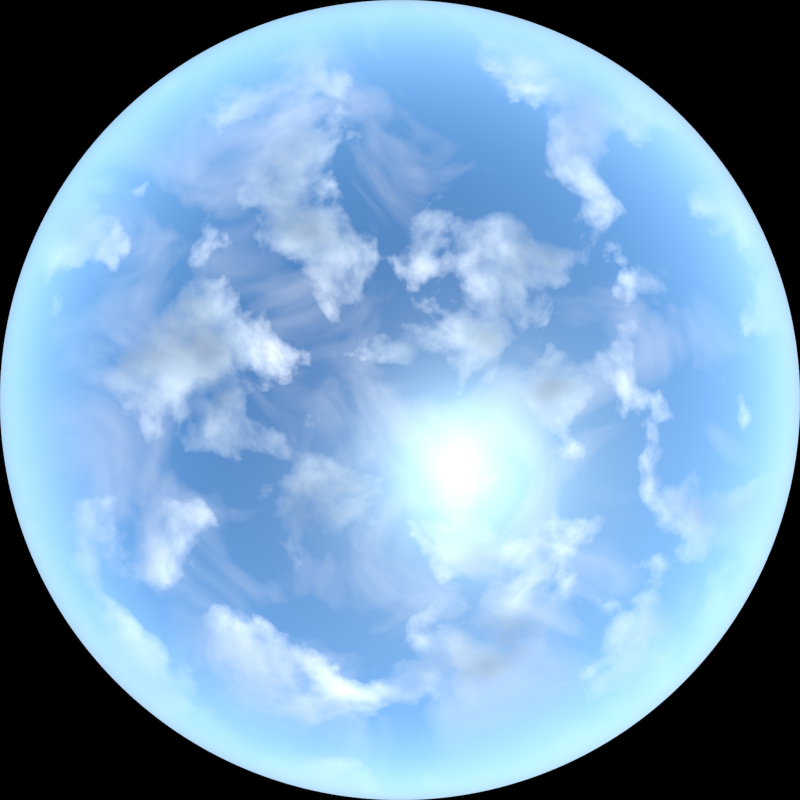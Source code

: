 # Source: Sky1.blend  (saved by Blender 2.69.0; exported with 4.5.12 LTS)
import bpy
from mathutils import Matrix  # noqa: F401  (used for matrix-valued properties, if any)

bpy.ops.wm.read_factory_settings(use_empty=True)
scene = bpy.context.scene
scene.name = 'Scene'

# ---- collections
col_collection_1 = bpy.data.collections.new('Collection 1'); scene.collection.children.link(col_collection_1)

# ---- node groups
ng_clouds_step = bpy.data.node_groups.new('Clouds Step', 'ShaderNodeTree')
_s = ng_clouds_step.interface.new_socket(name='Fbm', in_out='OUTPUT', socket_type='NodeSocketFloat')
_s.min_value = 0.0
_s.max_value = 0.0
_s = ng_clouds_step.interface.new_socket(name='Position', in_out='OUTPUT', socket_type='NodeSocketVector')
_s.min_value = 0.0
_s.max_value = 0.0
_s = ng_clouds_step.interface.new_socket(name='Fac', in_out='OUTPUT', socket_type='NodeSocketFloat')
_s.min_value = 0.0
_s.max_value = 1.0
_s = ng_clouds_step.interface.new_socket(name='Fbm', in_out='INPUT', socket_type='NodeSocketFloat')
_s.min_value = -1e+04
_s.max_value = 1e+04
_s = ng_clouds_step.interface.new_socket(name='Position', in_out='INPUT', socket_type='NodeSocketVector')
_s.min_value = -1e+04
_s.max_value = 1e+04
_s = ng_clouds_step.interface.new_socket(name='Ray', in_out='INPUT', socket_type='NodeSocketVector')
_s.min_value = -1e+04
_s.max_value = 1e+04
_s = ng_clouds_step.interface.new_socket(name='Scale', in_out='INPUT', socket_type='NodeSocketFloat')
_s.default_value = 4.0
_s.min_value = -1000.0
_s.max_value = 1000.0
_s = ng_clouds_step.interface.new_socket(name='Detail', in_out='INPUT', socket_type='NodeSocketFloat')
_s.default_value = 5.0
_s.min_value = 0.0
_s.max_value = 16.0
_s = ng_clouds_step.interface.new_socket(name='Distortion', in_out='INPUT', socket_type='NodeSocketFloat')
_s.default_value = 0.5
_s.min_value = -1000.0
_s.max_value = 1000.0
_N = ng_clouds_step.nodes; _L = ng_clouds_step.links
n0 = _N.new('ShaderNodeMath'); n0.name = 'Math.008'; n0.location = (94, 61)
n1 = _N.new('ShaderNodeTexNoise'); n1.name = 'Noise Texture.003'; n1.location = (-84, -97)
n2 = _N.new('NodeGroupInput'); n2.name = 'Group Input'; n2.location = (-431, -74)
n3 = _N.new('NodeGroupOutput'); n3.name = 'Group Output'; n3.location = (262, -137)
n4 = _N.new('ShaderNodeVectorMath'); n4.name = 'Vector Math.006'; n4.location = (-253, 73)
_L.new(n4.outputs[0], n1.inputs[0])
_L.new(n2.outputs[1], n4.inputs[0])
_L.new(n2.outputs[0], n0.inputs[0])
_L.new(n0.outputs[0], n3.inputs[0])
_L.new(n2.outputs[3], n1.inputs[2])
_L.new(n2.outputs[4], n1.inputs[3])
_L.new(n2.outputs[5], n1.inputs[8])
_L.new(n2.outputs[2], n4.inputs[1])
_L.new(n4.outputs[0], n3.inputs[1])
_L.new(n1.outputs[0], n3.inputs[2])
_L.new(n1.outputs[0], n0.inputs[1])
n3.is_active_output = True
ng_scale = bpy.data.node_groups.new('Scale', 'ShaderNodeTree')
_s = ng_scale.interface.new_socket(name='Vector', in_out='OUTPUT', socket_type='NodeSocketVector')
_s.min_value = 0.0
_s.max_value = 0.0
_s = ng_scale.interface.new_socket(name='Vector', in_out='INPUT', socket_type='NodeSocketVector')
_s.default_value = (0.5, 0.5, 0.5)
_s.min_value = -1e+04
_s.max_value = 1e+04
_s = ng_scale.interface.new_socket(name='Scale', in_out='INPUT', socket_type='NodeSocketFloat')
_s.default_value = 1.0
_s.min_value = 0.0
_s.max_value = 1.0
_N = ng_scale.nodes; _L = ng_scale.links
n0 = _N.new('ShaderNodeVectorMath'); n0.name = 'Vector Math.002'; n0.location = (-528, -120)
n0.inputs[1].default_value = (1.0, 1.0, 1.0)
n1 = _N.new('ShaderNodeMapping'); n1.name = 'Mapping.001'; n1.location = (-363, -17)
n1.inputs[3].default_value = (0.5, 0.5, 0.5)
n2 = _N.new('NodeGroupInput'); n2.name = 'Group Input'; n2.location = (-734, 63)
n3 = _N.new('ShaderNodeMix'); n3.name = 'Mix.001'; n3.location = (-11, 114)
n3.data_type = 'RGBA'
n4 = _N.new('ShaderNodeMapping'); n4.name = 'Mapping.002'; n4.location = (168, 190)
n4.inputs[3].default_value = (2.0, 2.0, 2.0)
n5 = _N.new('ShaderNodeVectorMath'); n5.name = 'Vector Math.003'; n5.location = (526, 101)
n5.operation = 'SUBTRACT'
n5.inputs[1].default_value = (1.0, 1.0, 1.0)
n6 = _N.new('NodeGroupOutput'); n6.name = 'Group Output'; n6.location = (714, 67)
_L.new(n0.outputs[0], n1.inputs[0])
_L.new(n3.outputs[2], n4.inputs[0])
_L.new(n4.outputs[0], n5.inputs[0])
_L.new(n2.outputs[0], n0.inputs[0])
_L.new(n2.outputs[1], n3.inputs[0])
_L.new(n1.outputs[0], n3.inputs[7])
_L.new(n5.outputs[0], n6.inputs[0])
n6.is_active_output = True
ng_clouds = bpy.data.node_groups.new('Clouds', 'ShaderNodeTree')
_s = ng_clouds.interface.new_socket(name='Fbm', in_out='OUTPUT', socket_type='NodeSocketFloat')
_s.min_value = 0.0
_s.max_value = 0.0
_s = ng_clouds.interface.new_socket(name='Fac', in_out='OUTPUT', socket_type='NodeSocketFloat')
_s.min_value = 0.0
_s.max_value = 0.0
_s = ng_clouds.interface.new_socket(name='Position', in_out='INPUT', socket_type='NodeSocketVector')
_s.min_value = -1e+04
_s.max_value = 1e+04
_s = ng_clouds.interface.new_socket(name='Sun', in_out='INPUT', socket_type='NodeSocketVector')
_s.default_value = (0.5, 0.5, 0.5)
_s.min_value = -1e+04
_s.max_value = 1e+04
_s = ng_clouds.interface.new_socket(name='Scale', in_out='INPUT', socket_type='NodeSocketFloat')
_s.default_value = 4.0
_s.min_value = -1000.0
_s.max_value = 1000.0
_s = ng_clouds.interface.new_socket(name='Detail', in_out='INPUT', socket_type='NodeSocketFloat')
_s.default_value = 5.0
_s.min_value = 0.0
_s.max_value = 16.0
_s = ng_clouds.interface.new_socket(name='Distortion', in_out='INPUT', socket_type='NodeSocketFloat')
_s.default_value = 0.5
_s.min_value = -1000.0
_s.max_value = 1000.0
_s = ng_clouds.interface.new_socket(name='Shift', in_out='INPUT', socket_type='NodeSocketFloat')
_s.default_value = 0.05
_s.min_value = 0.0
_s.max_value = 1.0
_N = ng_clouds.nodes; _L = ng_clouds.links
n0 = _N.new('ShaderNodeGroup'); n0.name = 'Clouds Step 1'; n0.location = (-589, 343)
n0.label = 'Clouds Step'
n0.width = 203
n0.node_tree = ng_clouds_step
n1 = _N.new('ShaderNodeGroup'); n1.name = 'Clouds Step 2'; n1.location = (-342, 204)
n1.label = 'Clouds Step'
n1.width = 203
n1.node_tree = ng_clouds_step
n2 = _N.new('ShaderNodeGroup'); n2.name = 'Clouds Step 3'; n2.location = (-94, 59)
n2.label = 'Clouds Step'
n2.width = 203
n2.node_tree = ng_clouds_step
n3 = _N.new('ShaderNodeGroup'); n3.name = 'Clouds Step 4'; n3.location = (138, -73)
n3.label = 'Clouds Step'
n3.width = 203
n3.node_tree = ng_clouds_step
n4 = _N.new('ShaderNodeGroup'); n4.name = 'Clouds Step 5'; n4.location = (376, -201)
n4.label = 'Clouds Step'
n4.width = 203
n4.node_tree = ng_clouds_step
n5 = _N.new('ShaderNodeGroup'); n5.name = 'Clouds Step 6'; n5.location = (616, -334)
n5.label = 'Clouds Step'
n5.width = 203
n5.node_tree = ng_clouds_step
n6 = _N.new('ShaderNodeMapping'); n6.name = 'Mapping'; n6.location = (-1248, 217)
n6.inputs[1].default_value = (0.2231, -0.2462, 0.9432)
n7 = _N.new('ShaderNodeGroup'); n7.name = 'Clouds Step 7'; n7.location = (852, -463)
n7.label = 'Clouds Step'
n7.width = 203
n7.node_tree = ng_clouds_step
n8 = _N.new('ShaderNodeMath'); n8.name = 'Math'; n8.location = (599, 76)
n8.operation = 'DIVIDE'
n8.inputs[1].default_value = 8.0
n9 = _N.new('NodeGroupOutput'); n9.name = 'Group Output'; n9.location = (807, 148)
n10 = _N.new('NodeGroupInput'); n10.name = 'Group Input'; n10.location = (-1055, -143)
n11 = _N.new('ShaderNodeGroup'); n11.name = 'Group'; n11.location = (-687, -19)
n11.width = 120
n11.node_tree = ng_scale
n12 = _N.new('ShaderNodeMath'); n12.name = 'Math.001'; n12.location = (-862, -131)
n12.operation = 'MULTIPLY'
n12.inputs[1].default_value = 0.1
n13 = _N.new('ShaderNodeGroup'); n13.name = 'Clouds Step 0'; n13.location = (-852, 463)
n13.label = 'Clouds Step'
n13.width = 203
n13.node_tree = ng_clouds_step
n13.inputs[0].default_value = 0.0
n13.inputs[2].default_value = (0.5, 0.5, 0.5)
_L.new(n13.outputs[0], n0.inputs[0])
_L.new(n13.outputs[1], n0.inputs[1])
_L.new(n0.outputs[0], n1.inputs[0])
_L.new(n0.outputs[1], n1.inputs[1])
_L.new(n1.outputs[1], n2.inputs[1])
_L.new(n1.outputs[0], n2.inputs[0])
_L.new(n3.outputs[0], n4.inputs[0])
_L.new(n3.outputs[1], n4.inputs[1])
_L.new(n4.outputs[0], n5.inputs[0])
_L.new(n4.outputs[1], n5.inputs[1])
_L.new(n5.outputs[1], n7.inputs[1])
_L.new(n5.outputs[0], n7.inputs[0])
_L.new(n2.outputs[0], n3.inputs[0])
_L.new(n2.outputs[1], n3.inputs[1])
_L.new(n10.outputs[2], n13.inputs[3])
_L.new(n10.outputs[2], n0.inputs[3])
_L.new(n10.outputs[2], n1.inputs[3])
_L.new(n10.outputs[2], n2.inputs[3])
_L.new(n10.outputs[2], n3.inputs[3])
_L.new(n10.outputs[2], n4.inputs[3])
_L.new(n10.outputs[2], n5.inputs[3])
_L.new(n10.outputs[2], n7.inputs[3])
_L.new(n10.outputs[3], n13.inputs[4])
_L.new(n10.outputs[3], n0.inputs[4])
_L.new(n10.outputs[3], n1.inputs[4])
_L.new(n10.outputs[3], n2.inputs[4])
_L.new(n10.outputs[3], n3.inputs[4])
_L.new(n10.outputs[3], n4.inputs[4])
_L.new(n10.outputs[3], n5.inputs[4])
_L.new(n10.outputs[3], n7.inputs[4])
_L.new(n10.outputs[4], n13.inputs[5])
_L.new(n10.outputs[4], n0.inputs[5])
_L.new(n10.outputs[4], n1.inputs[5])
_L.new(n10.outputs[4], n2.inputs[5])
_L.new(n10.outputs[4], n3.inputs[5])
_L.new(n10.outputs[4], n4.inputs[5])
_L.new(n10.outputs[4], n5.inputs[5])
_L.new(n10.outputs[4], n7.inputs[5])
_L.new(n10.outputs[0], n13.inputs[1])
_L.new(n11.outputs[0], n0.inputs[2])
_L.new(n11.outputs[0], n1.inputs[2])
_L.new(n11.outputs[0], n2.inputs[2])
_L.new(n11.outputs[0], n3.inputs[2])
_L.new(n11.outputs[0], n4.inputs[2])
_L.new(n11.outputs[0], n5.inputs[2])
_L.new(n11.outputs[0], n7.inputs[2])
_L.new(n6.outputs[0], n11.inputs[0])
_L.new(n13.outputs[2], n9.inputs[1])
_L.new(n7.outputs[0], n8.inputs[0])
_L.new(n8.outputs[0], n9.inputs[0])
_L.new(n10.outputs[5], n12.inputs[0])
_L.new(n12.outputs[0], n11.inputs[1])
n9.is_active_output = True

# ---- world
world_world = bpy.data.worlds.new('World'); scene.world = world_world
world_world.use_nodes = True; world_world.node_tree.nodes.clear()
_N = world_world.node_tree.nodes; _L = world_world.node_tree.links
n0 = _N.new('ShaderNodeValToRGB'); n0.name = 'ColorRamp'; n0.location = (900, -260)
while len(n0.color_ramp.elements) > 1: n0.color_ramp.elements.remove(n0.color_ramp.elements[-1])
n0.color_ramp.elements[0].position = 0.0; n0.color_ramp.elements[0].color = (0.0, 0.0, 0.0, 1.0)
_e = n0.color_ramp.elements.new(0.3318); _e.color = (1.0, 1.0, 1.0, 1.0)
n1 = _N.new('ShaderNodeVectorMath'); n1.name = 'Vector Math'; n1.location = (715, -288)
n1.operation = 'DOT_PRODUCT'
n1.inputs[1].default_value = (0.0, 0.0, 1.0)
n2 = _N.new('ShaderNodeGroup'); n2.name = 'Clouds'; n2.location = (726, 60)
n2.width = 153
n2.node_tree = ng_clouds
n2.inputs[2].default_value = 3.0
n2.inputs[3].default_value = 10.0
n2.inputs[4].default_value = 0.2
n2.inputs[5].default_value = 0.3
n3 = _N.new('ShaderNodeValToRGB'); n3.name = 'ColorRamp.001'; n3.location = (905, 14)
while len(n3.color_ramp.elements) > 1: n3.color_ramp.elements.remove(n3.color_ramp.elements[-1])
n3.color_ramp.elements[0].position = 0.5045; n3.color_ramp.elements[0].color = (0.0, 0.0, 0.0, 1.0)
_e = n3.color_ramp.elements.new(0.6682); _e.color = (0.6346, 0.6346, 0.6346, 1.0)
n4 = _N.new('ShaderNodeValToRGB'); n4.name = 'ColorRamp.002'; n4.location = (903, 229)
n4.width = 255
n4.color_ramp.interpolation = 'B_SPLINE'
while len(n4.color_ramp.elements) > 1: n4.color_ramp.elements.remove(n4.color_ramp.elements[-1])
n4.color_ramp.elements[0].position = 0.3702; n4.color_ramp.elements[0].color = (1.0, 1.0, 1.0, 1.0)
_e = n4.color_ramp.elements.new(0.5234); _e.color = (0.2601, 0.3333, 0.3918, 1.0)
_e = n4.color_ramp.elements.new(0.7362); _e.color = (0.04894, 0.05613, 0.07848, 1.0)
n5 = _N.new('ShaderNodeMath'); n5.name = 'Math'; n5.location = (1191, -60)
n5.operation = 'MULTIPLY'
n6 = _N.new('ShaderNodeBackground'); n6.name = 'Background'; n6.location = (1736, -306)
n6.inputs[1].default_value = 3.5
n7 = _N.new('ShaderNodeOutputWorld'); n7.name = 'World Output'; n7.location = (1916, -315)
n8 = _N.new('ShaderNodeMix'); n8.name = 'Mix.001'; n8.location = (1387, -428)
n8.data_type = 'RGBA'
n9 = _N.new('ShaderNodeNewGeometry'); n9.name = 'Geometry'; n9.location = (-39, -279)
n10 = _N.new('ShaderNodeMapping'); n10.name = 'Mapping'; n10.location = (180, -593)
n10.inputs[1].default_value = (-0.1, -0.3, 0.0)
n11 = _N.new('ShaderNodeMapping'); n11.name = 'Mapping.001'; n11.location = (158, 30)
n11.inputs[1].default_value = (3.0, 0.2, 0.0)
n12 = _N.new('ShaderNodeTexSky'); n12.name = 'Sky Texture'; n12.location = (203, -353)
n12.sky_type = 'HOSEK_WILKIE'
n12.sun_direction = (0.2231, -0.2462, 0.9432)
n12.turbidity = 6.0
n12.ground_albedo = 0.7
n12.sun_elevation = 1.571
n13 = _N.new('ShaderNodeMix'); n13.name = 'Mix'; n13.location = (1562, -266)
n13.data_type = 'RGBA'
n14 = _N.new('ShaderNodeGroup'); n14.name = 'Clouds.001'; n14.location = (697, -784)
n14.width = 153
n14.node_tree = ng_clouds
n14.inputs[2].default_value = 2.0
n14.inputs[3].default_value = 4.0
n14.inputs[4].default_value = 1.0
n14.inputs[5].default_value = 0.5
n15 = _N.new('ShaderNodeValToRGB'); n15.name = 'ColorRamp.004'; n15.location = (907, -646)
n15.width = 255
while len(n15.color_ramp.elements) > 1: n15.color_ramp.elements.remove(n15.color_ramp.elements[-1])
n15.color_ramp.elements[0].position = 0.0; n15.color_ramp.elements[0].color = (1.0, 1.0, 1.0, 1.0)
_e = n15.color_ramp.elements.new(1.0); _e.color = (0.0, 0.0, 0.0, 1.0)
n16 = _N.new('ShaderNodeValToRGB'); n16.name = 'ColorRamp.003'; n16.location = (910, -861)
while len(n16.color_ramp.elements) > 1: n16.color_ramp.elements.remove(n16.color_ramp.elements[-1])
n16.color_ramp.elements[0].position = 0.4727; n16.color_ramp.elements[0].color = (0.0, 0.0, 0.0, 1.0)
_e = n16.color_ramp.elements.new(1.0); _e.color = (0.4509, 0.4509, 0.4509, 1.0)
n17 = _N.new('ShaderNodeMath'); n17.name = 'Math.001'; n17.location = (1218, -708)
n17.operation = 'MULTIPLY'
n18 = _N.new('ShaderNodeRGBCurve'); n18.name = 'RGB Curves'; n18.location = (637, -465)
_c = n18.mapping.curves[0]
while len(_c.points) > 2: _c.points.remove(_c.points[-1])
_c.points[0].location = (0.0, 0.0); _c.points[0].handle_type = 'AUTO'
_c.points[1].location = (0.55909, 0.43125); _c.points[1].handle_type = 'AUTO'
_p = _c.points.new(1.0, 1.0); _p.handle_type = 'AUTO'
_c = n18.mapping.curves[2]
while len(_c.points) > 2: _c.points.remove(_c.points[-1])
_c.points[0].location = (0.0, 0.0); _c.points[0].handle_type = 'AUTO'
_c.points[1].location = (0.47727, 0.55625); _c.points[1].handle_type = 'AUTO'
_p = _c.points.new(1.0, 1.0); _p.handle_type = 'AUTO'
_c = n18.mapping.curves[3]
while len(_c.points) > 2: _c.points.remove(_c.points[-1])
_c.points[0].location = (0.0, 0.0); _c.points[0].handle_type = 'AUTO'
_c.points[1].location = (0.52727, 0.46875); _c.points[1].handle_type = 'AUTO'
_p = _c.points.new(1.0, 1.0); _p.handle_type = 'AUTO'
n18.mapping.update()
_L.new(n6.outputs[0], n7.inputs[0])
_L.new(n2.outputs[1], n3.inputs[0])
_L.new(n9.outputs[0], n11.inputs[0])
_L.new(n4.outputs[0], n13.inputs[7])
_L.new(n3.outputs[0], n5.inputs[0])
_L.new(n9.outputs[0], n1.inputs[0])
_L.new(n1.outputs[1], n0.inputs[0])
_L.new(n5.outputs[0], n13.inputs[0])
_L.new(n0.outputs[0], n5.inputs[1])
_L.new(n12.outputs[0], n2.inputs[1])
_L.new(n2.outputs[0], n4.inputs[0])
_L.new(n14.outputs[1], n16.inputs[0])
_L.new(n14.outputs[0], n15.inputs[0])
_L.new(n0.outputs[0], n17.inputs[0])
_L.new(n16.outputs[0], n17.inputs[1])
_L.new(n17.outputs[0], n8.inputs[0])
_L.new(n15.outputs[0], n8.inputs[7])
_L.new(n12.outputs[0], n18.inputs[1])
_L.new(n12.outputs[0], n14.inputs[1])
_L.new(n9.outputs[0], n10.inputs[0])
_L.new(n10.outputs[0], n14.inputs[0])
_L.new(n11.outputs[0], n2.inputs[0])
_L.new(n13.outputs[2], n6.inputs[0])
_L.new(n8.outputs[2], n13.inputs[6])
_L.new(n18.outputs[0], n8.inputs[6])
n7.is_active_output = True
world_world.color = (0.05088, 0.05088, 0.05088)
world_world.use_sun_shadow = False
world_world.sun_shadow_jitter_overblur = 0.0
world_world.cycles.sampling_method = 'MANUAL'
world_world.cycles.sample_map_resolution = 256

# ---- cameras
cam_camera = bpy.data.cameras.new('Camera')
cam_camera.type = 'PANO'
cam_camera.clip_end = 100.0
cam_camera.lens = 35.0
cam_camera.sensor_width = 32.0
cam_camera.sensor_height = 18.0
cam_camera.ortho_scale = 7.314
cam_camera.panorama_type = 'FISHEYE_EQUIDISTANT'
cam_camera.dof.focus_distance = 0.0

# ---- lights
light_lamp = bpy.data.lights.new('Lamp', 'POINT')
light_lamp.transmission_factor = 0.0
light_lamp.cutoff_distance = 30.0
light_lamp.energy = 100.0
light_lamp.shadow_buffer_clip_start = 1.001
light_lamp.shadow_soft_size = 0.1
light_lamp.shadow_maximum_resolution = 0.006
light_lamp.use_absolute_resolution = True
light_lamp.cycles.use_multiple_importance_sampling = False

# ---- objects
ob_lamp = bpy.data.objects.new('Lamp', light_lamp)
ob_camera = bpy.data.objects.new('Camera', cam_camera)

# ---- transforms, parenting, visibility, modifiers, constraints
ob_lamp.location = (4.076, 1.005, 5.904)
ob_lamp.rotation_euler = (0.6503, 0.05522, 1.866)
ob_lamp.lock_rotations_4d = False
ob_lamp.empty_display_type = 'ARROWS'
ob_lamp.color = (0.0, 0.0, 0.0, 0.0)
ob_lamp.lineart.crease_threshold = 0.0
ob_camera.location = (0.0, 0.0, 0.0)
ob_camera.rotation_euler = (3.142, 0.0, -3.142)
ob_camera.scale = (-1.0, 1.0, 1.0)
ob_camera.lock_rotations_4d = False
ob_camera.empty_display_type = 'ARROWS'
ob_camera.color = (0.0, 0.0, 0.0, 0.0)
ob_camera.display_type = 'WIRE'
ob_camera.lineart.crease_threshold = 0.0

# ---- collection membership
col_collection_1.objects.link(ob_lamp)
col_collection_1.objects.link(ob_camera)

# ---- scene / render settings (as saved in the file)
scene.camera = ob_camera
scene.frame_start = 1; scene.frame_end = 250; scene.frame_set(1)
scene.render.engine = 'CYCLES'
scene.render.image_settings.compression = 90
scene.render.resolution_x = 4096
scene.render.resolution_y = 4096
scene.render.dither_intensity = 0.0
scene.cycles.use_denoising = False
scene.cycles.samples = 1
scene.cycles.sampling_pattern = 'TABULATED_SOBOL'
scene.cycles.light_sampling_threshold = 0.0
scene.cycles.use_adaptive_sampling = False
scene.cycles.use_light_tree = False
scene.cycles.blur_glossy = 0.0
scene.cycles.max_bounces = 0
scene.cycles.diffuse_bounces = 0
scene.cycles.glossy_bounces = 0
scene.cycles.transmission_bounces = 0
scene.cycles.volume_bounces = 1
scene.cycles.transparent_max_bounces = 0
scene.cycles.pixel_filter_type = 'GAUSSIAN'
scene.cycles.sample_clamp_indirect = 0.0
scene.view_settings.view_transform = 'Standard'
bpy.context.view_layer.update()
